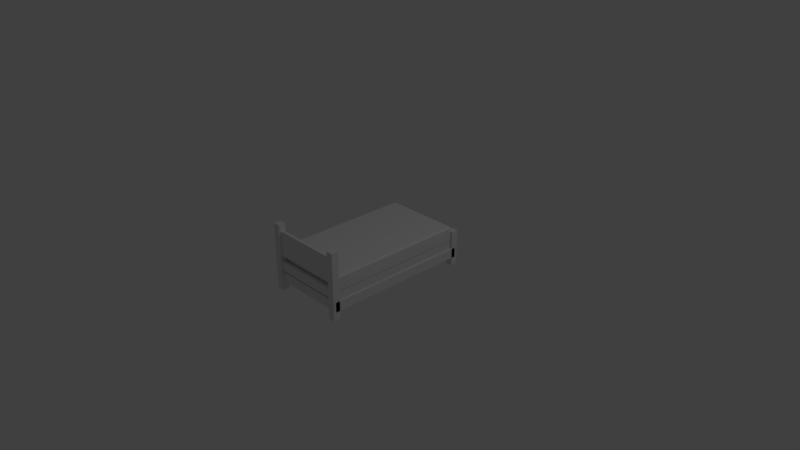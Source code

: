 # Source: Bed.blend  (saved by Blender 2.79.0; exported with 4.5.12 LTS)
import bpy
from mathutils import Matrix  # noqa: F401  (used for matrix-valued properties, if any)

bpy.ops.wm.read_factory_settings(use_empty=True)
scene = bpy.context.scene
scene.name = 'Scene'

# ---- collections
col_collection_1 = bpy.data.collections.new('Collection 1'); scene.collection.children.link(col_collection_1)

# ---- materials (node trees are filled in below, after node groups)
mat_material = bpy.data.materials.new('Material')
mat_material.alpha_threshold = 0.0
mat_material.use_transparent_shadow = False
mat_material.roughness = 0.5
mat_material.line_color = (0.0, 0.0, 0.0, 1.0)
mat_material_002 = bpy.data.materials.new('Material.002')
mat_material_002.alpha_threshold = 0.0
mat_material_002.use_transparent_shadow = False
mat_material_002.roughness = 0.5
mat_material_002.line_color = (0.0, 0.0, 0.0, 1.0)
mat_material_001 = bpy.data.materials.new('Material.001')
mat_material_001.alpha_threshold = 0.0
mat_material_001.use_transparent_shadow = False
mat_material_001.roughness = 0.5
mat_material_001.line_color = (0.0, 0.0, 0.0, 1.0)

# ---- material node trees

# ---- world
world_world = bpy.data.worlds.new('World'); scene.world = world_world
world_world.color = (0.05088, 0.05088, 0.05088)
world_world.use_sun_shadow = False
world_world.sun_shadow_jitter_overblur = 0.0
world_world.cycles.sampling_method = 'MANUAL'

# ---- cameras
cam_camera = bpy.data.cameras.new('Camera')
cam_camera.clip_end = 100.0
cam_camera.lens = 35.0
cam_camera.sensor_width = 32.0
cam_camera.sensor_height = 18.0
cam_camera.ortho_scale = 7.314
cam_camera.dof.focus_distance = 0.0
cam_camera.dof.aperture_fstop = 128.0

# ---- lights
light_lamp = bpy.data.lights.new('Lamp', 'POINT')
light_lamp.transmission_factor = 0.0
light_lamp.cutoff_distance = 30.0
light_lamp.energy = 100.0
light_lamp.shadow_buffer_clip_start = 1.001
light_lamp.shadow_soft_size = 0.1
light_lamp.shadow_maximum_resolution = 0.006
light_lamp.use_absolute_resolution = True

# ---- meshes
me_cube_002 = bpy.data.meshes.new('Cube.002')
me_cube_002.from_pydata([(0.5532, 1.041, 0.1785), (0.4589, 1.041, 0.1785), (0.5532, 0.9434, 0.1785), (0.4589, 0.9434, 0.1785), (0.4589, 1.041, -0.314), (0.5532, 1.041, -0.314), (0.5532, 0.9434, -0.314), (0.4589, 0.9434, -0.314), (0.5532, 0.9707, 0.1785), (0.5532, 1.013, 0.1785), (0.4589, 0.9707, 0.1785), (0.4589, 1.013, 0.1785), (0.5532, 0.9707, -0.314), (0.5532, 1.013, -0.314), (0.4589, 0.9707, -0.314), (0.4589, 1.013, -0.314), (0.5532, 0.9434, 0.1521), (0.5532, 1.041, 0.1521), (0.4589, 1.041, 0.1521), (0.4589, 0.9434, 0.1521), (0.4589, 1.013, 0.1521), (0.4589, 0.9707, 0.1521), (0.5532, 1.013, 0.1521), (0.5532, 0.9707, 0.1521), (0.5532, 1.041, -0.2028), (0.4589, 0.9434, -0.2028), (0.5532, 1.013, -0.2028), (0.5532, 0.9707, -0.2028), (0.5532, 0.9434, -0.2028), (0.4589, 1.041, -0.2028), (0.4589, 1.013, -0.2028), (0.4589, 0.9707, -0.2028), (0.0, 1.013, -0.2028), (0.0, 1.013, 0.1521), (0.0, 0.9707, -0.2028), (0.0, 0.9707, 0.1521)], [], [(27, 28, 6, 12), (31, 14, 7, 25), (12, 6, 7, 14), (25, 7, 6, 28), (11, 9, 0, 1), (29, 24, 5, 4), (3, 2, 8, 10), (10, 8, 9, 11), (5, 13, 15, 4), (13, 12, 14, 15), (29, 4, 15, 30), (30, 15, 14, 31), (24, 26, 13, 5), (26, 27, 12, 13), (9, 8, 23, 22), (0, 9, 22, 17), (11, 20, 21, 10), (1, 18, 20, 11), (1, 0, 17, 18), (3, 19, 16, 2), (10, 21, 19, 3), (8, 2, 16, 23), (22, 23, 27, 26), (17, 22, 26, 24), (21, 20, 33, 35), (18, 29, 30, 20), (18, 17, 24, 29), (19, 25, 28, 16), (21, 31, 25, 19), (23, 16, 28, 27), (33, 32, 34, 35), (20, 30, 32, 33), (30, 31, 34, 32), (31, 21, 35, 34)])
me_cube_002.materials.append(mat_material)
me_cube_002.use_remesh_preserve_volume = False
me_cube_002.use_remesh_preserve_attributes = False
me_cube_002.use_mirror_vertex_groups = False
me_cube_002.update()
me_cube_001 = bpy.data.meshes.new('Cube.001')
me_cube_001.from_pydata([(-0.501, -0.9915, -0.1183), (-0.5216, -0.9709, -0.1183), (-0.5216, -0.9709, 0.04515), (-0.501, -0.9915, 0.04515), (-0.5216, -0.9709, 0.2332), (-0.501, -0.9915, 0.2332), (-0.501, -0.9709, 0.2568), (-0.501, -0.9915, 0.06196), (-0.5216, -0.9709, 0.06196), (-0.501, -0.9709, 0.03833), (0.0, -0.9915, -0.1183), (0.0, -0.9915, 0.04515), (0.501, -0.9915, -0.1183), (0.5216, -0.9709, -0.1183), (0.5216, -0.9709, 0.04515), (0.501, -0.9915, 0.04515), (0.0, -0.9709, 0.2568), (0.0, -0.9915, 0.2332), (0.5216, -0.9709, 0.2332), (0.501, -0.9915, 0.2332), (0.501, -0.9709, 0.2568), (0.0, -0.9915, 0.06196), (0.0, -0.9709, 0.03833), (0.501, -0.9915, 0.06196), (0.5216, -0.9709, 0.06196), (0.501, -0.9709, 0.03833), (-0.5216, 0.0, -0.1183), (-0.5216, 0.0, 0.04515), (-0.501, 0.9915, -0.1183), (-0.5216, 0.9709, -0.1183), (-0.5216, 0.9709, 0.04515), (-0.501, 0.9915, 0.04515), (-0.5216, 0.9709, 0.2332), (-0.501, 0.9915, 0.2332), (-0.501, 0.9709, 0.2568), (-0.5216, 0.0, 0.2332), (-0.501, 0.0, 0.2568), (-0.501, 0.9915, 0.06196), (-0.5216, 0.9709, 0.06196), (-0.501, 0.9709, 0.03833), (-0.501, 0.0, 0.03833), (-0.5216, 0.0, 0.06196), (0.0, 0.0, -0.1183), (0.0, 0.9915, -0.1183), (0.5216, 0.0, -0.1183), (0.0, 0.0, 0.04515), (0.0, 0.9915, 0.04515), (0.5216, 0.0, 0.04515), (0.0, 0.0, 0.2568), (0.0, 0.0, 0.03833), (0.501, 0.9915, -0.1183), (0.5216, 0.9709, -0.1183), (0.5216, 0.9709, 0.04515), (0.501, 0.9915, 0.04515), (0.0, 0.9709, 0.2568), (0.0, 0.9915, 0.2332), (0.5216, 0.9709, 0.2332), (0.501, 0.9915, 0.2332), (0.501, 0.9709, 0.2568), (0.5216, 0.0, 0.2332), (0.501, 0.0, 0.2568), (0.0, 0.9915, 0.06196), (0.0, 0.9709, 0.03833), (0.501, 0.9915, 0.06196), (0.5216, 0.9709, 0.06196), (0.501, 0.9709, 0.03833), (0.501, 0.0, 0.03833), (0.5216, 0.0, 0.06196)], [], [(10, 11, 3, 0), (21, 17, 5, 7), (26, 42, 10, 0, 1), (27, 2, 3, 11, 45), (8, 4, 35, 41), (48, 36, 6, 16), (40, 49, 22, 9), (4, 5, 6), (7, 8, 9), (0, 3, 2, 1), (7, 5, 4, 8), (16, 6, 5, 17), (6, 36, 35, 4), (8, 41, 40, 9), (21, 7, 9, 22), (1, 2, 27, 26), (10, 12, 15, 11), (21, 23, 19, 17), (44, 13, 12, 10, 42), (47, 45, 11, 15, 14), (42, 10, 11, 45), (24, 67, 59, 18), (48, 16, 20, 60), (49, 22, 21, 17, 16, 48), (66, 25, 22, 49), (18, 20, 19), (23, 25, 24), (12, 13, 14, 15), (23, 24, 18, 19), (16, 17, 19, 20), (20, 18, 59, 60), (24, 25, 66, 67), (21, 22, 25, 23), (13, 44, 47, 14), (43, 28, 31, 46), (61, 37, 33, 55), (45, 27, 26, 42), (26, 29, 28, 43, 42), (27, 45, 46, 31, 30), (38, 41, 35, 32), (48, 54, 34, 36), (48, 36, 35, 41, 40, 49), (40, 39, 62, 49), (32, 34, 33), (37, 39, 38), (28, 29, 30, 31), (37, 38, 32, 33), (54, 55, 33, 34), (34, 32, 35, 36), (38, 39, 40, 41), (61, 62, 39, 37), (29, 26, 27, 30), (43, 46, 53, 50), (61, 55, 57, 63), (45, 42, 44, 47), (44, 42, 43, 50, 51), (47, 52, 53, 46, 45), (42, 45, 46, 43), (64, 56, 59, 67), (48, 60, 58, 54), (49, 48, 54, 55, 61, 62), (48, 49, 66, 67, 59, 60), (66, 49, 62, 65), (56, 57, 58), (63, 64, 65), (50, 53, 52, 51), (63, 57, 56, 64), (54, 58, 57, 55), (58, 60, 59, 56), (64, 67, 66, 65), (61, 63, 65, 62), (51, 52, 47, 44)])
_uv = me_cube_001.uv_layers.new(name='UVMap')
_uv.uv.foreach_set('vector', [0.9535, 4.508e-08, 1.0, 0.0, 1.0, 0.08932, 0.9535, 0.08932, 0.898, 3.006e-08, 0.9467, 0.0, 0.9467, 0.08932, 0.898, 0.08932, 0.2971, 0.75, 0.1485, 0.75, 0.1485, 0.5, 0.2912, 0.5, 0.2971, 0.5052, 0.8912, 0.25, 0.8912, 0.4948, 0.8854, 0.5, 0.7427, 0.5, 0.7427, 0.25, 0.3458, 0.6731, 0.2971, 0.6731, 0.2971, 0.5, 0.3458, 0.5, 0.1485, 0.25, 0.2912, 0.25, 0.2912, 0.4948, 0.1485, 0.4948, 0.5883, 0.25, 0.4456, 0.25, 0.4456, 0.005193, 0.5883, 0.005194, 0.9467, 0.09667, 0.9467, 0.08932, 0.9535, 0.09299, 0.898, 0.08932, 0.898, 0.09667, 0.8912, 0.09299, 0.9535, 0.08932, 1.0, 0.08932, 1.0, 0.09667, 0.9535, 0.09667, 0.898, 0.08932, 0.9467, 0.08932, 0.9467, 0.09667, 0.898, 0.09667, 0.1485, 0.4948, 0.2912, 0.4948, 0.2912, 0.5, 0.1485, 0.5, 0.2912, 0.4948, 0.2912, 0.25, 0.2971, 0.25, 0.2971, 0.4948, 0.5942, 0.005194, 0.5942, 0.25, 0.5883, 0.25, 0.5883, 0.005194, 0.4456, 0.0, 0.5883, 2.104e-07, 0.5883, 0.005194, 0.4456, 0.005193, 0.5364, 0.6731, 0.4899, 0.6731, 0.4899, 0.5, 0.5364, 0.5, 0.7029, 0.6933, 0.7029, 0.604, 0.7495, 0.604, 0.7495, 0.6933, 0.7096, 0.5967, 0.7096, 0.5073, 0.7584, 0.5073, 0.7584, 0.5967, 1.018e-07, 0.75, 6.79e-08, 0.5052, 0.005866, 0.5, 0.1485, 0.5, 0.1485, 0.75, 0.5942, 0.25, 0.7427, 0.25, 0.7427, 0.5, 0.6, 0.5, 0.5942, 0.4948, 0.9535, 0.1768, 0.9535, 4.508e-08, 1.0, 0.0, 1.0, 0.1768, 0.3946, 0.5, 0.3946, 0.6731, 0.3458, 0.6731, 0.3458, 0.5, 0.1485, 0.25, 0.1485, 0.4948, 0.005866, 0.4948, 0.005866, 0.25, 0.8912, 0.1768, 0.8912, 0.003672, 0.898, 3.006e-08, 0.9467, 0.0, 0.9535, 0.003672, 0.9535, 0.1768, 0.3029, 0.25, 0.3029, 0.005193, 0.4456, 0.005193, 0.4456, 0.25, 0.7584, 0.5, 0.7651, 0.5037, 0.7584, 0.5073, 0.7096, 0.5073, 0.7029, 0.5037, 0.7096, 0.5, 0.7029, 0.604, 0.7029, 0.5967, 0.7495, 0.5967, 0.7495, 0.604, 0.7096, 0.5073, 0.7096, 0.5, 0.7584, 0.5, 0.7584, 0.5073, 0.1485, 0.4948, 0.1485, 0.5, 0.005866, 0.5, 0.005866, 0.4948, 0.005866, 0.4948, 0.0, 0.4948, 1.018e-07, 0.25, 0.005866, 0.25, 0.2971, 0.005193, 0.3029, 0.005193, 0.3029, 0.25, 0.2971, 0.25, 0.4456, 0.0, 0.4456, 0.005193, 0.3029, 0.005193, 0.3029, 1.503e-07, 0.4899, 0.5, 0.4899, 0.6731, 0.4433, 0.6731, 0.4433, 0.5, 0.5476, 0.5967, 0.5476, 0.5073, 0.5942, 0.5073, 0.5942, 0.5967, 0.6474, 0.5967, 0.6474, 0.5073, 0.6962, 0.5073, 0.6962, 0.5967, 1.0, 0.1768, 1.0, 0.2698, 0.9535, 0.2698, 0.9535, 0.1768, 0.2971, 0.75, 0.2971, 0.9948, 0.2912, 1.0, 0.1485, 1.0, 0.1485, 0.75, 0.8912, 0.25, 0.7427, 0.25, 0.7427, 0.0, 0.8854, 2.104e-07, 0.8912, 0.005194, 0.898, 0.4429, 0.898, 0.2698, 0.9467, 0.2698, 0.9467, 0.4429, 0.1485, 0.25, 0.1485, 0.005193, 0.2912, 0.005194, 0.2912, 0.25, 0.9535, 0.1768, 0.9535, 0.2661, 0.9467, 0.2698, 0.898, 0.2698, 0.8912, 0.2661, 0.8912, 0.1768, 0.5883, 0.25, 0.5883, 0.4948, 0.4456, 0.4948, 0.4456, 0.25, 0.6962, 0.5, 0.7029, 0.5037, 0.6962, 0.5073, 0.6474, 0.5073, 0.6407, 0.5037, 0.6474, 0.5, 0.5476, 0.5073, 0.5476, 0.5, 0.5942, 0.5, 0.5942, 0.5073, 0.6474, 0.5073, 0.6474, 0.5, 0.6962, 0.5, 0.6962, 0.5073, 0.1485, 0.005193, 0.1485, 0.0, 0.2912, 2.705e-07, 0.2912, 0.005194, 0.2912, 0.005194, 0.2971, 0.005194, 0.2971, 0.25, 0.2912, 0.25, 0.5942, 0.4948, 0.5883, 0.4948, 0.5883, 0.25, 0.5942, 0.25, 0.4456, 0.5, 0.4456, 0.4948, 0.5883, 0.4948, 0.5883, 0.5, 0.9535, 0.4429, 0.9535, 0.2698, 1.0, 0.2698, 1.0, 0.4429, 0.5476, 0.5967, 0.5942, 0.5967, 0.5942, 0.686, 0.5476, 0.686, 0.6962, 0.6933, 0.6474, 0.6933, 0.6474, 0.604, 0.6962, 0.604, 1.0, 0.1768, 0.9535, 0.1768, 0.9535, 0.08378, 1.0, 0.08378, 1.018e-07, 0.75, 0.1485, 0.75, 0.1485, 1.0, 0.005866, 1.0, 0.0, 0.9948, 0.5942, 0.25, 0.5942, 0.005193, 0.6, 1.503e-07, 0.7427, 0.0, 0.7427, 0.25, 0.9535, 0.1768, 1.0, 0.1768, 1.0, 0.3536, 0.9535, 0.3536, 0.3946, 0.5, 0.4433, 0.5, 0.4433, 0.6731, 0.3946, 0.6731, 0.1485, 0.25, 0.005866, 0.25, 0.005866, 0.005194, 0.1485, 0.005193, 0.8912, 0.1768, 0.9535, 0.1768, 0.9535, 0.3499, 0.9467, 0.3536, 0.898, 0.3536, 0.8912, 0.3499, 0.9535, 0.1768, 0.8912, 0.1768, 0.8912, 0.08746, 0.898, 0.08378, 0.9467, 0.08378, 0.9535, 0.08746, 0.3029, 0.25, 0.4456, 0.25, 0.4456, 0.4948, 0.3029, 0.4948, 0.6474, 0.5967, 0.6474, 0.604, 0.6407, 0.6003, 0.6962, 0.604, 0.6962, 0.5967, 0.7029, 0.6003, 0.5476, 0.686, 0.5942, 0.686, 0.5942, 0.6933, 0.5476, 0.6933, 0.6962, 0.604, 0.6474, 0.604, 0.6474, 0.5967, 0.6962, 0.5967, 0.1485, 0.005193, 0.005866, 0.005194, 0.005866, 2.104e-07, 0.1485, 0.0, 0.005866, 0.005194, 0.005866, 0.25, 1.018e-07, 0.25, 6.79e-08, 0.005194, 0.2971, 0.4948, 0.2971, 0.25, 0.3029, 0.25, 0.3029, 0.4948, 0.4456, 0.5, 0.3029, 0.5, 0.3029, 0.4948, 0.4456, 0.4948, 0.6407, 0.6731, 0.5942, 0.6731, 0.5942, 0.5, 0.6407, 0.5])
me_cube_001.materials.append(mat_material_002)
me_cube_001.use_remesh_preserve_volume = False
me_cube_001.use_remesh_preserve_attributes = False
me_cube_001.use_mirror_vertex_groups = False
me_cube_001.update()
me_cube = bpy.data.meshes.new('Cube')
me_cube.from_pydata([(0.0, 1.013, -0.06658), (-0.5532, -1.014, -0.06658), (-0.5532, -1.014, -0.2003), (0.0, -1.014, -0.06658), (-0.5532, 1.013, -0.2003), (0.0, -1.014, -0.2003), (-0.5532, 1.013, -0.06658), (0.0, 1.013, -0.2003)], [], [(1, 2, 5, 3), (7, 5, 2, 4), (6, 4, 2, 1), (0, 6, 1, 3), (0, 7, 4, 6)])
me_cube.materials.append(mat_material)
me_cube.use_remesh_preserve_volume = False
me_cube.use_remesh_preserve_attributes = False
me_cube.use_mirror_vertex_groups = False
me_cube.update()
me_cube_003 = bpy.data.meshes.new('Cube.003')
me_cube_003.from_pydata([(0.4589, -0.9871, -0.314), (0.4589, -0.9434, -0.314), (0.5532, -0.9871, -0.314), (0.5532, -0.9434, -0.314), (0.4589, -0.9871, 0.08769), (0.4589, -0.9434, 0.08769), (0.5532, -0.9871, 0.08769), (0.5532, -0.9434, 0.08769), (0.5532, -1.014, 0.08769), (0.4589, -1.014, 0.08769), (0.5532, -0.9167, 0.08769), (0.4589, -0.9167, 0.08769), (0.4589, -1.014, -0.314), (0.5532, -1.014, -0.314), (0.5532, -0.9167, -0.314), (0.4589, -0.9167, -0.314), (0.5532, -0.9167, -0.04301), (0.5532, -1.014, -0.04301), (0.4589, -1.014, -0.04301), (0.4589, -0.9167, -0.04301), (0.4589, -0.9871, -0.04301), (0.4589, -0.9434, -0.04301), (0.5532, -0.9871, -0.04301), (0.5532, -0.9434, -0.04301), (0.0, -0.9434, 0.08769), (0.0, -0.9871, 0.08769), (0.0, -0.9871, -0.04301), (0.0, -0.9434, -0.04301), (0.4589, -0.9871, 0.1742), (0.4589, -0.9434, 0.1742), (0.5532, -0.9871, 0.1742), (0.5532, -0.9434, 0.1742), (0.4589, -0.9871, 0.599), (0.4589, -0.9434, 0.599), (0.5532, -0.9871, 0.599), (0.5532, -0.9434, 0.599), (0.5532, -0.9871, 0.5087), (0.5532, -0.9434, 0.5087), (0.4589, -0.9434, 0.5087), (0.4589, -0.9871, 0.5087), (0.5532, -0.9167, 0.5087), (0.4589, -0.9167, 0.5087), (0.5532, -1.014, 0.5087), (0.4589, -1.014, 0.5087), (0.4589, -0.9167, 0.599), (0.5532, -0.9167, 0.599), (0.5532, -1.014, 0.599), (0.4589, -1.014, 0.599), (0.5532, -1.014, 0.1742), (0.4589, -1.014, 0.1742), (0.5532, -0.9167, 0.1742), (0.4589, -0.9167, 0.1742), (0.0, -0.9434, 0.1742), (0.0, -0.9871, 0.1742), (0.0, -0.9871, 0.5087), (0.0, -0.9434, 0.5087)], [], [(22, 2, 3, 23), (17, 13, 2, 22), (18, 20, 0, 12), (20, 21, 1, 0), (13, 12, 0, 2), (2, 0, 1, 3), (23, 3, 14, 16), (21, 19, 15, 1), (3, 1, 15, 14), (19, 16, 14, 15), (18, 12, 13, 17), (9, 18, 17, 8), (11, 10, 16, 19), (5, 11, 19, 21), (7, 23, 16, 10), (9, 4, 20, 18), (8, 17, 22, 6), (6, 22, 23, 7), (25, 24, 27, 26), (20, 4, 25, 26), (5, 21, 27, 24), (21, 20, 26, 27), (51, 29, 38, 41), (28, 39, 54, 53), (36, 37, 35, 34), (42, 36, 34, 46), (49, 48, 42, 43), (50, 51, 41, 40), (40, 41, 44, 45), (43, 42, 46, 47), (32, 47, 46, 34), (39, 43, 47, 32), (31, 50, 40, 37), (28, 49, 43, 39), (37, 40, 45, 35), (48, 30, 36, 42), (30, 31, 37, 36), (41, 38, 33, 44), (38, 39, 32, 33), (44, 33, 35, 45), (33, 32, 34, 35), (39, 38, 55, 54), (52, 53, 54, 55), (38, 29, 52, 55), (52, 29, 28, 53), (24, 25, 4, 5), (6, 30, 48, 8), (8, 48, 49, 9), (9, 49, 28, 4), (4, 28, 29, 5), (5, 29, 51, 11), (11, 51, 50, 10), (10, 50, 31, 7), (7, 31, 30, 6)])
me_cube_003.materials.append(mat_material_001)
me_cube_003.use_remesh_preserve_volume = False
me_cube_003.use_remesh_preserve_attributes = False
me_cube_003.use_mirror_vertex_groups = False
me_cube_003.update()

# ---- objects
ob_bedposts = bpy.data.objects.new('BedPosts', me_cube_002)
ob_bed = bpy.data.objects.new('Bed', me_cube_001)
ob_bedframe = bpy.data.objects.new('BedFrame', me_cube)
ob_lamp = bpy.data.objects.new('Lamp', light_lamp)
ob_camera = bpy.data.objects.new('Camera', cam_camera)
ob_headboard = bpy.data.objects.new('Headboard', me_cube_003)

# ---- transforms, parenting, visibility, modifiers, constraints
ob_bedposts.location = (0.0, 0.01215, 0.0)
ob_bedposts.lock_rotations_4d = False
ob_bedposts.empty_display_type = 'ARROWS'
ob_bedposts.lineart.crease_threshold = 0.0
_m = ob_bedposts.modifiers.new('Mirror', 'MIRROR')
_m.use_clip = True
ob_bed.location = (0.0, 0.0, 0.0)
ob_bed.scale = (1.024, 0.9664, 1.0)
ob_bed.lock_rotations_4d = False
ob_bed.empty_display_type = 'ARROWS'
ob_bed.lineart.crease_threshold = 0.0
ob_bedframe.location = (0.0, 0.0, 0.0)
ob_bedframe.lock_rotations_4d = False
ob_bedframe.empty_display_type = 'ARROWS'
ob_bedframe.lineart.crease_threshold = 0.0
_m = ob_bedframe.modifiers.new('Mirror', 'MIRROR')
_m.use_clip = True
ob_lamp.location = (4.076, 1.005, 5.904)
ob_lamp.rotation_euler = (0.6503, 0.05522, 1.866)
ob_lamp.lock_rotations_4d = False
ob_lamp.empty_display_type = 'ARROWS'
ob_lamp.color = (0.0, 0.0, 0.0, 0.0)
ob_lamp.lineart.crease_threshold = 0.0
ob_camera.location = (7.481, -6.508, 5.344)
ob_camera.rotation_euler = (1.109, 0.0, 0.8149)
ob_camera.lock_rotations_4d = False
ob_camera.empty_display_type = 'ARROWS'
ob_camera.color = (0.0, 0.0, 0.0, 0.0)
ob_camera.display_type = 'WIRE'
ob_camera.lineart.crease_threshold = 0.0
ob_headboard.location = (0.0, -0.03582, 0.0)
ob_headboard.lock_rotations_4d = False
ob_headboard.empty_display_type = 'ARROWS'
ob_headboard.lineart.crease_threshold = 0.0
_m = ob_headboard.modifiers.new('Mirror', 'MIRROR')
_m.use_clip = True

# ---- collection membership
col_collection_1.objects.link(ob_bedposts)
col_collection_1.objects.link(ob_bed)
col_collection_1.objects.link(ob_bedframe)
col_collection_1.objects.link(ob_lamp)
col_collection_1.objects.link(ob_camera)
col_collection_1.objects.link(ob_headboard)

# ---- scene / render settings (as saved in the file)
scene.camera = ob_camera
scene.frame_start = 1; scene.frame_end = 250; scene.frame_set(1)
scene.render.engine = 'BLENDER_EEVEE_NEXT'
scene.render.resolution_percentage = 50
scene.render.dither_intensity = 0.0
scene.cycles.use_denoising = False
scene.cycles.samples = 128
scene.cycles.sampling_pattern = 'TABULATED_SOBOL'
scene.cycles.use_adaptive_sampling = False
scene.cycles.use_light_tree = False
scene.cycles.blur_glossy = 0.0
scene.cycles.sample_clamp_indirect = 0.0
scene.view_settings.view_transform = 'Standard'
bpy.context.view_layer.update()
